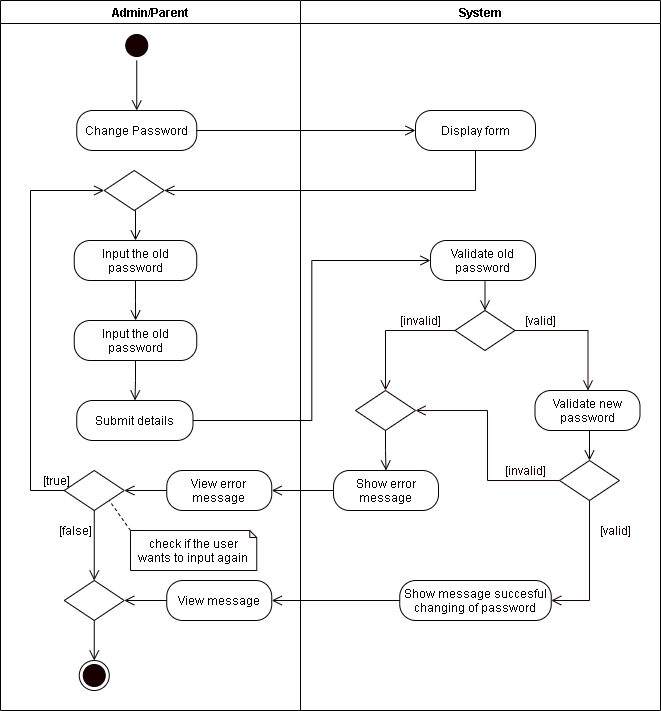

The diagram above was exported from draw.io. Its source (the exported page's mxGraphModel, read from the mxfile embedded in the PNG):
<mxGraphModel dx="926" dy="626" grid="1" gridSize="10" guides="1" tooltips="1" connect="1" arrows="1" fold="1" page="1" pageScale="1" pageWidth="850" pageHeight="1100" math="0" shadow="0">
  <root>
    <mxCell id="0YUUV6dHV9s-AtsjEOBv-0" />
    <mxCell id="0YUUV6dHV9s-AtsjEOBv-1" parent="0YUUV6dHV9s-AtsjEOBv-0" />
    <mxCell id="l9A307QSwkEP7hhwISzZ-0" value="Admin/Parent" style="swimlane;startSize=23;" parent="0YUUV6dHV9s-AtsjEOBv-1" vertex="1">
      <mxGeometry x="40" y="10" width="300" height="710" as="geometry" />
    </mxCell>
    <mxCell id="l9A307QSwkEP7hhwISzZ-1" style="edgeStyle=orthogonalEdgeStyle;rounded=0;orthogonalLoop=1;jettySize=auto;html=1;exitX=0.5;exitY=1;exitDx=0;exitDy=0;entryX=0.5;entryY=0;entryDx=0;entryDy=0;endArrow=open;endFill=0;endSize=8;" parent="l9A307QSwkEP7hhwISzZ-0" source="l9A307QSwkEP7hhwISzZ-2" edge="1">
      <mxGeometry relative="1" as="geometry">
        <mxPoint x="136.25" y="110" as="targetPoint" />
      </mxGeometry>
    </mxCell>
    <mxCell id="l9A307QSwkEP7hhwISzZ-2" value="" style="ellipse;html=1;shape=startState;fillColor=#190000;" parent="l9A307QSwkEP7hhwISzZ-0" vertex="1">
      <mxGeometry x="121.25" y="30" width="30" height="30" as="geometry" />
    </mxCell>
    <mxCell id="l9A307QSwkEP7hhwISzZ-3" value="Change Password" style="rounded=1;whiteSpace=wrap;html=1;arcSize=40;" parent="l9A307QSwkEP7hhwISzZ-0" vertex="1">
      <mxGeometry x="76.25" y="110" width="120" height="40" as="geometry" />
    </mxCell>
    <mxCell id="l9A307QSwkEP7hhwISzZ-46" style="edgeStyle=orthogonalEdgeStyle;rounded=0;orthogonalLoop=1;jettySize=auto;html=1;exitX=0.5;exitY=1;exitDx=0;exitDy=0;endArrow=open;endFill=0;endSize=8;" parent="l9A307QSwkEP7hhwISzZ-0" source="l9A307QSwkEP7hhwISzZ-5" target="l9A307QSwkEP7hhwISzZ-45" edge="1">
      <mxGeometry relative="1" as="geometry" />
    </mxCell>
    <mxCell id="l9A307QSwkEP7hhwISzZ-5" value="Input the old password" style="rounded=1;whiteSpace=wrap;html=1;arcSize=40;" parent="l9A307QSwkEP7hhwISzZ-0" vertex="1">
      <mxGeometry x="73.75" y="240" width="122.5" height="40" as="geometry" />
    </mxCell>
    <mxCell id="l9A307QSwkEP7hhwISzZ-6" value="Submit details" style="rounded=1;whiteSpace=wrap;html=1;arcSize=40;" parent="l9A307QSwkEP7hhwISzZ-0" vertex="1">
      <mxGeometry x="76.25" y="400" width="116.25" height="40" as="geometry" />
    </mxCell>
    <mxCell id="l9A307QSwkEP7hhwISzZ-7" style="edgeStyle=orthogonalEdgeStyle;rounded=0;orthogonalLoop=1;jettySize=auto;html=1;exitX=0.5;exitY=1;exitDx=0;exitDy=0;entryX=0.5;entryY=0;entryDx=0;entryDy=0;endArrow=open;endFill=0;endSize=8;" parent="l9A307QSwkEP7hhwISzZ-0" source="l9A307QSwkEP7hhwISzZ-8" target="l9A307QSwkEP7hhwISzZ-5" edge="1">
      <mxGeometry relative="1" as="geometry" />
    </mxCell>
    <mxCell id="l9A307QSwkEP7hhwISzZ-8" value="" style="rhombus;whiteSpace=wrap;html=1;" parent="l9A307QSwkEP7hhwISzZ-0" vertex="1">
      <mxGeometry x="103.75" y="170" width="60" height="40" as="geometry" />
    </mxCell>
    <mxCell id="l9A307QSwkEP7hhwISzZ-47" style="edgeStyle=orthogonalEdgeStyle;rounded=0;orthogonalLoop=1;jettySize=auto;html=1;exitX=0.5;exitY=1;exitDx=0;exitDy=0;endArrow=open;endFill=0;endSize=8;" parent="l9A307QSwkEP7hhwISzZ-0" source="l9A307QSwkEP7hhwISzZ-45" target="l9A307QSwkEP7hhwISzZ-6" edge="1">
      <mxGeometry relative="1" as="geometry" />
    </mxCell>
    <mxCell id="l9A307QSwkEP7hhwISzZ-45" value="Input the old password" style="rounded=1;whiteSpace=wrap;html=1;arcSize=40;" parent="l9A307QSwkEP7hhwISzZ-0" vertex="1">
      <mxGeometry x="73.75" y="320" width="122.5" height="40" as="geometry" />
    </mxCell>
    <mxCell id="NmkCuSTVlYkWwebtqP9D-0" value="" style="rhombus;whiteSpace=wrap;html=1;" parent="l9A307QSwkEP7hhwISzZ-0" vertex="1">
      <mxGeometry x="63.75" y="470" width="60" height="40" as="geometry" />
    </mxCell>
    <mxCell id="l9A307QSwkEP7hhwISzZ-48" style="edgeStyle=orthogonalEdgeStyle;rounded=0;orthogonalLoop=1;jettySize=auto;html=1;entryX=0;entryY=0.5;entryDx=0;entryDy=0;endArrow=open;endFill=0;endSize=8;exitX=0;exitY=0.5;exitDx=0;exitDy=0;" parent="l9A307QSwkEP7hhwISzZ-0" source="NmkCuSTVlYkWwebtqP9D-0" target="l9A307QSwkEP7hhwISzZ-8" edge="1">
      <mxGeometry relative="1" as="geometry">
        <mxPoint x="136" y="510" as="sourcePoint" />
        <Array as="points">
          <mxPoint x="30" y="490" />
          <mxPoint x="30" y="190" />
        </Array>
      </mxGeometry>
    </mxCell>
    <mxCell id="NmkCuSTVlYkWwebtqP9D-3" value="" style="ellipse;html=1;shape=endState;fillColor=#190000;" parent="l9A307QSwkEP7hhwISzZ-0" vertex="1">
      <mxGeometry x="78.75" y="660" width="30" height="30" as="geometry" />
    </mxCell>
    <mxCell id="WVsQRhuu9QxNfiiYIZug-0" value="[true]" style="text;html=1;align=center;verticalAlign=middle;resizable=0;points=[];autosize=1;strokeColor=none;" parent="l9A307QSwkEP7hhwISzZ-0" vertex="1">
      <mxGeometry x="36.25" y="470" width="40" height="20" as="geometry" />
    </mxCell>
    <mxCell id="WVsQRhuu9QxNfiiYIZug-1" value="[false]" style="text;html=1;align=center;verticalAlign=middle;resizable=0;points=[];autosize=1;strokeColor=none;" parent="l9A307QSwkEP7hhwISzZ-0" vertex="1">
      <mxGeometry x="50" y="520" width="50" height="20" as="geometry" />
    </mxCell>
    <mxCell id="VUCjlIenDa6wYrHKWMU6-1" style="rounded=0;orthogonalLoop=1;jettySize=auto;html=1;exitX=0;exitY=0;exitDx=0;exitDy=0;exitPerimeter=0;entryX=1;entryY=1;entryDx=0;entryDy=0;endArrow=none;endFill=0;endSize=8;dashed=1;" parent="l9A307QSwkEP7hhwISzZ-0" source="VUCjlIenDa6wYrHKWMU6-0" target="NmkCuSTVlYkWwebtqP9D-0" edge="1">
      <mxGeometry relative="1" as="geometry" />
    </mxCell>
    <mxCell id="VUCjlIenDa6wYrHKWMU6-0" value="check if the user wants to input again" style="shape=note;whiteSpace=wrap;html=1;backgroundOutline=1;darkOpacity=0.05;strokeColor=#190000;size=7;" parent="l9A307QSwkEP7hhwISzZ-0" vertex="1">
      <mxGeometry x="130" y="530" width="126.25" height="40" as="geometry" />
    </mxCell>
    <mxCell id="YZNiKUmRBCacggR6cnjL-1" style="edgeStyle=orthogonalEdgeStyle;rounded=0;orthogonalLoop=1;jettySize=auto;html=1;exitX=0;exitY=0.5;exitDx=0;exitDy=0;entryX=1;entryY=0.5;entryDx=0;entryDy=0;endArrow=open;endFill=0;endSize=8;" parent="l9A307QSwkEP7hhwISzZ-0" source="YZNiKUmRBCacggR6cnjL-0" target="NmkCuSTVlYkWwebtqP9D-0" edge="1">
      <mxGeometry relative="1" as="geometry" />
    </mxCell>
    <mxCell id="YZNiKUmRBCacggR6cnjL-0" value="View error message" style="rounded=1;whiteSpace=wrap;html=1;arcSize=40;" parent="l9A307QSwkEP7hhwISzZ-0" vertex="1">
      <mxGeometry x="166.25" y="470" width="105" height="40" as="geometry" />
    </mxCell>
    <mxCell id="YZNiKUmRBCacggR6cnjL-5" style="edgeStyle=orthogonalEdgeStyle;rounded=0;orthogonalLoop=1;jettySize=auto;html=1;exitX=0;exitY=0.5;exitDx=0;exitDy=0;entryX=1;entryY=0.5;entryDx=0;entryDy=0;endArrow=open;endFill=0;endSize=8;" parent="l9A307QSwkEP7hhwISzZ-0" source="YZNiKUmRBCacggR6cnjL-2" target="YZNiKUmRBCacggR6cnjL-4" edge="1">
      <mxGeometry relative="1" as="geometry" />
    </mxCell>
    <mxCell id="YZNiKUmRBCacggR6cnjL-2" value="View message" style="rounded=1;whiteSpace=wrap;html=1;arcSize=40;" parent="l9A307QSwkEP7hhwISzZ-0" vertex="1">
      <mxGeometry x="166.25" y="580" width="105" height="40" as="geometry" />
    </mxCell>
    <mxCell id="YZNiKUmRBCacggR6cnjL-6" style="edgeStyle=orthogonalEdgeStyle;rounded=0;orthogonalLoop=1;jettySize=auto;html=1;exitX=0.5;exitY=1;exitDx=0;exitDy=0;entryX=0.5;entryY=0;entryDx=0;entryDy=0;endArrow=open;endFill=0;endSize=8;" parent="l9A307QSwkEP7hhwISzZ-0" source="YZNiKUmRBCacggR6cnjL-4" target="NmkCuSTVlYkWwebtqP9D-3" edge="1">
      <mxGeometry relative="1" as="geometry" />
    </mxCell>
    <mxCell id="YZNiKUmRBCacggR6cnjL-4" value="" style="rhombus;whiteSpace=wrap;html=1;" parent="l9A307QSwkEP7hhwISzZ-0" vertex="1">
      <mxGeometry x="63.75" y="580" width="60" height="40" as="geometry" />
    </mxCell>
    <mxCell id="NmkCuSTVlYkWwebtqP9D-2" style="edgeStyle=orthogonalEdgeStyle;rounded=0;orthogonalLoop=1;jettySize=auto;html=1;exitX=0.5;exitY=1;exitDx=0;exitDy=0;endArrow=open;endFill=0;endSize=8;entryX=0.5;entryY=0;entryDx=0;entryDy=0;" parent="l9A307QSwkEP7hhwISzZ-0" source="NmkCuSTVlYkWwebtqP9D-0" target="YZNiKUmRBCacggR6cnjL-4" edge="1">
      <mxGeometry relative="1" as="geometry">
        <mxPoint x="93.83333333333337" y="560" as="targetPoint" />
      </mxGeometry>
    </mxCell>
    <mxCell id="l9A307QSwkEP7hhwISzZ-15" value="System" style="swimlane;" parent="0YUUV6dHV9s-AtsjEOBv-1" vertex="1">
      <mxGeometry x="340" y="10" width="360" height="710" as="geometry" />
    </mxCell>
    <mxCell id="l9A307QSwkEP7hhwISzZ-16" value="Validate old password" style="rounded=1;whiteSpace=wrap;html=1;arcSize=40;" parent="l9A307QSwkEP7hhwISzZ-15" vertex="1">
      <mxGeometry x="130" y="240" width="105" height="40" as="geometry" />
    </mxCell>
    <mxCell id="l9A307QSwkEP7hhwISzZ-17" value="" style="rhombus;whiteSpace=wrap;html=1;" parent="l9A307QSwkEP7hhwISzZ-15" vertex="1">
      <mxGeometry x="154.5" y="310" width="60" height="40" as="geometry" />
    </mxCell>
    <mxCell id="l9A307QSwkEP7hhwISzZ-18" style="edgeStyle=orthogonalEdgeStyle;rounded=0;orthogonalLoop=1;jettySize=auto;html=1;exitX=0.5;exitY=1;exitDx=0;exitDy=0;entryX=0.5;entryY=0;entryDx=0;entryDy=0;endArrow=open;endFill=0;endSize=8;" parent="l9A307QSwkEP7hhwISzZ-15" source="l9A307QSwkEP7hhwISzZ-16" target="l9A307QSwkEP7hhwISzZ-17" edge="1">
      <mxGeometry relative="1" as="geometry" />
    </mxCell>
    <mxCell id="l9A307QSwkEP7hhwISzZ-19" value="&lt;font color=&quot;#190000&quot;&gt;[valid]&lt;/font&gt;" style="text;html=1;align=center;verticalAlign=middle;resizable=0;points=[];autosize=1;strokeColor=none;fontColor=#FFFFFF;" parent="l9A307QSwkEP7hhwISzZ-15" vertex="1">
      <mxGeometry x="214.5" y="310" width="50" height="20" as="geometry" />
    </mxCell>
    <mxCell id="l9A307QSwkEP7hhwISzZ-20" value="&lt;font color=&quot;#190000&quot;&gt;[invalid]&lt;/font&gt;" style="text;html=1;align=center;verticalAlign=middle;resizable=0;points=[];autosize=1;strokeColor=none;fontColor=#FFFFFF;" parent="l9A307QSwkEP7hhwISzZ-15" vertex="1">
      <mxGeometry x="90" y="310" width="60" height="20" as="geometry" />
    </mxCell>
    <mxCell id="l9A307QSwkEP7hhwISzZ-21" value="Show error message" style="rounded=1;whiteSpace=wrap;html=1;arcSize=40;" parent="l9A307QSwkEP7hhwISzZ-15" vertex="1">
      <mxGeometry x="33" y="470" width="105" height="40" as="geometry" />
    </mxCell>
    <mxCell id="l9A307QSwkEP7hhwISzZ-23" style="edgeStyle=orthogonalEdgeStyle;rounded=0;orthogonalLoop=1;jettySize=auto;html=1;exitX=0;exitY=0.5;exitDx=0;exitDy=0;fontColor=#FFFFFF;endArrow=open;endFill=0;endSize=8;strokeColor=#190000;entryX=0.5;entryY=0;entryDx=0;entryDy=0;" parent="l9A307QSwkEP7hhwISzZ-15" source="l9A307QSwkEP7hhwISzZ-17" target="l9A307QSwkEP7hhwISzZ-58" edge="1">
      <mxGeometry relative="1" as="geometry">
        <mxPoint x="86" y="460" as="targetPoint" />
      </mxGeometry>
    </mxCell>
    <mxCell id="l9A307QSwkEP7hhwISzZ-24" style="edgeStyle=orthogonalEdgeStyle;rounded=0;orthogonalLoop=1;jettySize=auto;html=1;exitX=1;exitY=0.5;exitDx=0;exitDy=0;fontColor=#FFFFFF;endArrow=open;endFill=0;endSize=8;strokeColor=#190000;entryX=0.5;entryY=0;entryDx=0;entryDy=0;" parent="l9A307QSwkEP7hhwISzZ-15" source="l9A307QSwkEP7hhwISzZ-17" edge="1">
      <mxGeometry relative="1" as="geometry">
        <mxPoint x="287.5" y="389.9999999999999" as="targetPoint" />
      </mxGeometry>
    </mxCell>
    <mxCell id="l9A307QSwkEP7hhwISzZ-25" value="Display form" style="rounded=1;whiteSpace=wrap;html=1;arcSize=40;" parent="l9A307QSwkEP7hhwISzZ-15" vertex="1">
      <mxGeometry x="115" y="110" width="120" height="40" as="geometry" />
    </mxCell>
    <mxCell id="l9A307QSwkEP7hhwISzZ-49" value="Validate new password" style="rounded=1;whiteSpace=wrap;html=1;arcSize=40;" parent="l9A307QSwkEP7hhwISzZ-15" vertex="1">
      <mxGeometry x="234.5" y="390" width="105" height="40" as="geometry" />
    </mxCell>
    <mxCell id="l9A307QSwkEP7hhwISzZ-50" value="" style="rhombus;whiteSpace=wrap;html=1;" parent="l9A307QSwkEP7hhwISzZ-15" vertex="1">
      <mxGeometry x="259" y="460" width="60" height="40" as="geometry" />
    </mxCell>
    <mxCell id="l9A307QSwkEP7hhwISzZ-51" style="edgeStyle=orthogonalEdgeStyle;rounded=0;orthogonalLoop=1;jettySize=auto;html=1;exitX=0.5;exitY=1;exitDx=0;exitDy=0;entryX=0.5;entryY=0;entryDx=0;entryDy=0;endArrow=open;endFill=0;endSize=8;" parent="l9A307QSwkEP7hhwISzZ-15" source="l9A307QSwkEP7hhwISzZ-49" target="l9A307QSwkEP7hhwISzZ-50" edge="1">
      <mxGeometry relative="1" as="geometry" />
    </mxCell>
    <mxCell id="l9A307QSwkEP7hhwISzZ-52" value="&lt;font color=&quot;#190000&quot;&gt;[valid]&lt;/font&gt;" style="text;html=1;align=center;verticalAlign=middle;resizable=0;points=[];autosize=1;strokeColor=none;fontColor=#FFFFFF;" parent="l9A307QSwkEP7hhwISzZ-15" vertex="1">
      <mxGeometry x="289.5" y="520" width="50" height="20" as="geometry" />
    </mxCell>
    <mxCell id="l9A307QSwkEP7hhwISzZ-53" value="&lt;font color=&quot;#190000&quot;&gt;[invalid]&lt;/font&gt;" style="text;html=1;align=center;verticalAlign=middle;resizable=0;points=[];autosize=1;strokeColor=none;fontColor=#FFFFFF;" parent="l9A307QSwkEP7hhwISzZ-15" vertex="1">
      <mxGeometry x="194.5" y="460" width="60" height="20" as="geometry" />
    </mxCell>
    <mxCell id="l9A307QSwkEP7hhwISzZ-55" value="Show message succesful changing of password" style="rounded=1;whiteSpace=wrap;html=1;arcSize=40;" parent="l9A307QSwkEP7hhwISzZ-15" vertex="1">
      <mxGeometry x="99.25" y="580" width="151.5" height="40" as="geometry" />
    </mxCell>
    <mxCell id="l9A307QSwkEP7hhwISzZ-56" style="edgeStyle=orthogonalEdgeStyle;rounded=0;orthogonalLoop=1;jettySize=auto;html=1;exitX=0;exitY=0.5;exitDx=0;exitDy=0;fontColor=#FFFFFF;endArrow=open;endFill=0;endSize=8;strokeColor=#190000;entryX=1;entryY=0.5;entryDx=0;entryDy=0;" parent="l9A307QSwkEP7hhwISzZ-15" source="l9A307QSwkEP7hhwISzZ-50" target="l9A307QSwkEP7hhwISzZ-58" edge="1">
      <mxGeometry relative="1" as="geometry">
        <mxPoint x="190" y="610" as="targetPoint" />
      </mxGeometry>
    </mxCell>
    <mxCell id="l9A307QSwkEP7hhwISzZ-57" style="edgeStyle=orthogonalEdgeStyle;rounded=0;orthogonalLoop=1;jettySize=auto;html=1;exitX=0.5;exitY=1;exitDx=0;exitDy=0;fontColor=#FFFFFF;endArrow=open;endFill=0;endSize=8;strokeColor=#190000;entryX=1;entryY=0.5;entryDx=0;entryDy=0;" parent="l9A307QSwkEP7hhwISzZ-15" source="l9A307QSwkEP7hhwISzZ-50" target="l9A307QSwkEP7hhwISzZ-55" edge="1">
      <mxGeometry relative="1" as="geometry">
        <mxPoint x="44.5" y="510" as="targetPoint" />
      </mxGeometry>
    </mxCell>
    <mxCell id="l9A307QSwkEP7hhwISzZ-59" style="edgeStyle=orthogonalEdgeStyle;rounded=0;orthogonalLoop=1;jettySize=auto;html=1;exitX=0.5;exitY=1;exitDx=0;exitDy=0;endArrow=open;endFill=0;endSize=8;" parent="l9A307QSwkEP7hhwISzZ-15" source="l9A307QSwkEP7hhwISzZ-58" target="l9A307QSwkEP7hhwISzZ-21" edge="1">
      <mxGeometry relative="1" as="geometry" />
    </mxCell>
    <mxCell id="l9A307QSwkEP7hhwISzZ-58" value="" style="rhombus;whiteSpace=wrap;html=1;" parent="l9A307QSwkEP7hhwISzZ-15" vertex="1">
      <mxGeometry x="55" y="390" width="60" height="40" as="geometry" />
    </mxCell>
    <mxCell id="l9A307QSwkEP7hhwISzZ-27" style="edgeStyle=orthogonalEdgeStyle;rounded=0;orthogonalLoop=1;jettySize=auto;html=1;exitX=1;exitY=0.5;exitDx=0;exitDy=0;endArrow=open;endFill=0;endSize=8;entryX=0;entryY=0.5;entryDx=0;entryDy=0;" parent="0YUUV6dHV9s-AtsjEOBv-1" source="l9A307QSwkEP7hhwISzZ-3" target="l9A307QSwkEP7hhwISzZ-25" edge="1">
      <mxGeometry relative="1" as="geometry">
        <mxPoint x="450" y="140" as="targetPoint" />
      </mxGeometry>
    </mxCell>
    <mxCell id="l9A307QSwkEP7hhwISzZ-28" style="edgeStyle=orthogonalEdgeStyle;rounded=0;orthogonalLoop=1;jettySize=auto;html=1;exitX=0.5;exitY=1;exitDx=0;exitDy=0;endArrow=open;endFill=0;endSize=8;entryX=1;entryY=0.5;entryDx=0;entryDy=0;" parent="0YUUV6dHV9s-AtsjEOBv-1" source="l9A307QSwkEP7hhwISzZ-25" target="l9A307QSwkEP7hhwISzZ-8" edge="1">
      <mxGeometry relative="1" as="geometry">
        <mxPoint x="440" y="290" as="targetPoint" />
      </mxGeometry>
    </mxCell>
    <mxCell id="l9A307QSwkEP7hhwISzZ-60" style="edgeStyle=orthogonalEdgeStyle;rounded=0;orthogonalLoop=1;jettySize=auto;html=1;exitX=1;exitY=0.5;exitDx=0;exitDy=0;entryX=0;entryY=0.5;entryDx=0;entryDy=0;endArrow=open;endFill=0;endSize=8;" parent="0YUUV6dHV9s-AtsjEOBv-1" source="l9A307QSwkEP7hhwISzZ-6" target="l9A307QSwkEP7hhwISzZ-16" edge="1">
      <mxGeometry relative="1" as="geometry" />
    </mxCell>
    <mxCell id="NmkCuSTVlYkWwebtqP9D-1" style="edgeStyle=orthogonalEdgeStyle;rounded=0;orthogonalLoop=1;jettySize=auto;html=1;exitX=0;exitY=0.5;exitDx=0;exitDy=0;endArrow=open;endFill=0;endSize=8;entryX=1;entryY=0.5;entryDx=0;entryDy=0;" parent="0YUUV6dHV9s-AtsjEOBv-1" source="l9A307QSwkEP7hhwISzZ-21" target="YZNiKUmRBCacggR6cnjL-0" edge="1">
      <mxGeometry relative="1" as="geometry">
        <mxPoint x="350" y="500" as="targetPoint" />
      </mxGeometry>
    </mxCell>
    <mxCell id="YZNiKUmRBCacggR6cnjL-3" style="edgeStyle=orthogonalEdgeStyle;rounded=0;orthogonalLoop=1;jettySize=auto;html=1;exitX=0;exitY=0.5;exitDx=0;exitDy=0;endArrow=open;endFill=0;endSize=8;" parent="0YUUV6dHV9s-AtsjEOBv-1" source="l9A307QSwkEP7hhwISzZ-55" target="YZNiKUmRBCacggR6cnjL-2" edge="1">
      <mxGeometry relative="1" as="geometry" />
    </mxCell>
  </root>
</mxGraphModel>